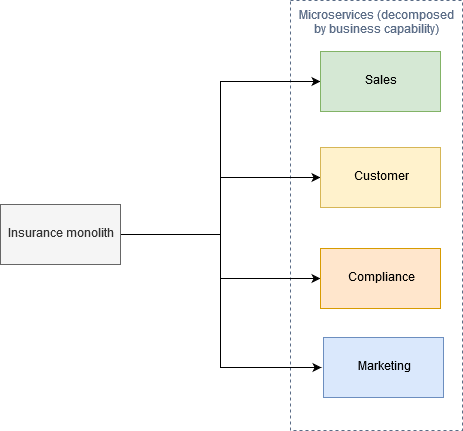

The diagram above was exported from draw.io. Its source (the exported page's mxGraphModel, read from the mxfile embedded in the PNG):
<mxGraphModel dx="1424" dy="792" grid="1" gridSize="10" guides="1" tooltips="1" connect="1" arrows="1" fold="1" page="1" pageScale="1" pageWidth="850" pageHeight="1100" math="0" shadow="0">
  <root>
    <mxCell id="0" />
    <mxCell id="1" parent="0" />
    <mxCell id="A1sAH0Zh2Q7FbfR6ksIV-1" value="Microservices (decomposed&#10;by business capability)" style="fillColor=none;strokeColor=#5A6C86;dashed=1;verticalAlign=top;fontStyle=0;fontColor=#5A6C86;" vertex="1" parent="1">
      <mxGeometry x="319" y="15" width="172" height="430" as="geometry" />
    </mxCell>
    <mxCell id="A1sAH0Zh2Q7FbfR6ksIV-2" style="edgeStyle=orthogonalEdgeStyle;orthogonalLoop=1;jettySize=auto;html=1;entryX=0;entryY=0.5;entryDx=0;entryDy=0;rounded=0;" edge="1" parent="1" source="A1sAH0Zh2Q7FbfR6ksIV-6" target="A1sAH0Zh2Q7FbfR6ksIV-7">
      <mxGeometry relative="1" as="geometry" />
    </mxCell>
    <mxCell id="A1sAH0Zh2Q7FbfR6ksIV-3" style="edgeStyle=orthogonalEdgeStyle;rounded=0;orthogonalLoop=1;jettySize=auto;html=1;entryX=0;entryY=0.5;entryDx=0;entryDy=0;" edge="1" parent="1" source="A1sAH0Zh2Q7FbfR6ksIV-6" target="A1sAH0Zh2Q7FbfR6ksIV-8">
      <mxGeometry relative="1" as="geometry" />
    </mxCell>
    <mxCell id="A1sAH0Zh2Q7FbfR6ksIV-4" style="edgeStyle=orthogonalEdgeStyle;rounded=0;orthogonalLoop=1;jettySize=auto;html=1;" edge="1" parent="1" source="A1sAH0Zh2Q7FbfR6ksIV-6" target="A1sAH0Zh2Q7FbfR6ksIV-9">
      <mxGeometry relative="1" as="geometry" />
    </mxCell>
    <mxCell id="A1sAH0Zh2Q7FbfR6ksIV-5" style="edgeStyle=orthogonalEdgeStyle;rounded=0;orthogonalLoop=1;jettySize=auto;html=1;entryX=0;entryY=0.5;entryDx=0;entryDy=0;" edge="1" parent="1">
      <mxGeometry relative="1" as="geometry">
        <Array as="points">
          <mxPoint x="249" y="249" />
          <mxPoint x="249" y="382" />
        </Array>
        <mxPoint x="147" y="249" as="sourcePoint" />
        <mxPoint x="350" y="382" as="targetPoint" />
      </mxGeometry>
    </mxCell>
    <mxCell id="A1sAH0Zh2Q7FbfR6ksIV-6" value="Insurance monolith" style="rounded=0;whiteSpace=wrap;html=1;fillColor=#f5f5f5;strokeColor=#666666;fontColor=#333333;" vertex="1" parent="1">
      <mxGeometry x="29" y="219" width="120" height="60" as="geometry" />
    </mxCell>
    <mxCell id="A1sAH0Zh2Q7FbfR6ksIV-7" value="Sales" style="rounded=0;whiteSpace=wrap;html=1;fillColor=#d5e8d4;strokeColor=#82b366;" vertex="1" parent="1">
      <mxGeometry x="349" y="66" width="120" height="60" as="geometry" />
    </mxCell>
    <mxCell id="A1sAH0Zh2Q7FbfR6ksIV-8" value="Customer" style="rounded=0;whiteSpace=wrap;html=1;fillColor=#fff2cc;strokeColor=#d6b656;" vertex="1" parent="1">
      <mxGeometry x="349" y="162" width="120" height="60" as="geometry" />
    </mxCell>
    <mxCell id="A1sAH0Zh2Q7FbfR6ksIV-9" value="Compliance" style="rounded=0;whiteSpace=wrap;html=1;fillColor=#ffe6cc;strokeColor=#d79b00;" vertex="1" parent="1">
      <mxGeometry x="349" y="263" width="120" height="60" as="geometry" />
    </mxCell>
    <mxCell id="A1sAH0Zh2Q7FbfR6ksIV-10" value="Marketing" style="rounded=0;whiteSpace=wrap;html=1;fillColor=#dae8fc;strokeColor=#6c8ebf;" vertex="1" parent="1">
      <mxGeometry x="352" y="352" width="120" height="60" as="geometry" />
    </mxCell>
  </root>
</mxGraphModel>